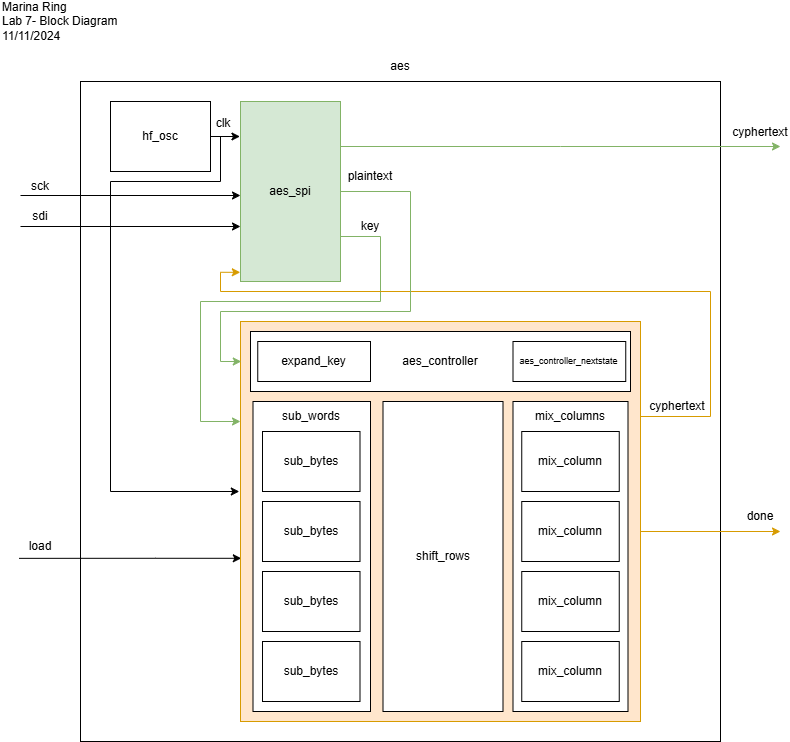

The diagram above was exported from draw.io. Its source (the exported page's mxGraphModel, read from the mxfile embedded in the PNG):
<mxGraphModel dx="1167" dy="696" grid="1" gridSize="10" guides="1" tooltips="1" connect="1" arrows="1" fold="1" page="1" pageScale="1" pageWidth="850" pageHeight="1100" math="0" shadow="0">
  <root>
    <mxCell id="0" />
    <mxCell id="1" parent="0" />
    <mxCell id="i1Syu4YElEc8EeRIokZp-1" value="Marina Ring&lt;div&gt;Lab 7- Block Diagram&lt;/div&gt;&lt;div&gt;11/11/2024&lt;/div&gt;" style="text;html=1;align=left;verticalAlign=middle;whiteSpace=wrap;rounded=0;" vertex="1" parent="1">
      <mxGeometry x="40" y="40" width="190" height="40" as="geometry" />
    </mxCell>
    <mxCell id="i1Syu4YElEc8EeRIokZp-2" value="" style="rounded=0;whiteSpace=wrap;html=1;" vertex="1" parent="1">
      <mxGeometry x="120" y="120" width="640" height="660" as="geometry" />
    </mxCell>
    <mxCell id="i1Syu4YElEc8EeRIokZp-22" style="edgeStyle=orthogonalEdgeStyle;rounded=0;orthogonalLoop=1;jettySize=auto;html=1;exitX=1;exitY=0.25;exitDx=0;exitDy=0;fillColor=#d5e8d4;strokeColor=#82b366;" edge="1" parent="1" source="i1Syu4YElEc8EeRIokZp-3">
      <mxGeometry relative="1" as="geometry">
        <mxPoint x="820" y="185" as="targetPoint" />
      </mxGeometry>
    </mxCell>
    <mxCell id="i1Syu4YElEc8EeRIokZp-24" style="edgeStyle=orthogonalEdgeStyle;rounded=0;orthogonalLoop=1;jettySize=auto;html=1;exitX=1;exitY=0.75;exitDx=0;exitDy=0;entryX=0;entryY=0.25;entryDx=0;entryDy=0;fillColor=#d5e8d4;strokeColor=#82b366;" edge="1" parent="1" source="i1Syu4YElEc8EeRIokZp-3" target="i1Syu4YElEc8EeRIokZp-4">
      <mxGeometry relative="1" as="geometry">
        <Array as="points">
          <mxPoint x="420" y="275" />
          <mxPoint x="420" y="340" />
          <mxPoint x="240" y="340" />
          <mxPoint x="240" y="460" />
        </Array>
      </mxGeometry>
    </mxCell>
    <mxCell id="i1Syu4YElEc8EeRIokZp-3" value="aes_spi" style="rounded=0;whiteSpace=wrap;html=1;fillColor=#d5e8d4;strokeColor=#82b366;" vertex="1" parent="1">
      <mxGeometry x="280" y="140" width="100" height="180" as="geometry" />
    </mxCell>
    <mxCell id="i1Syu4YElEc8EeRIokZp-13" style="edgeStyle=orthogonalEdgeStyle;rounded=0;orthogonalLoop=1;jettySize=auto;html=1;exitX=-0.003;exitY=0.425;exitDx=0;exitDy=0;endArrow=none;endFill=0;startArrow=classic;startFill=1;exitPerimeter=0;" edge="1" parent="1" source="i1Syu4YElEc8EeRIokZp-4">
      <mxGeometry relative="1" as="geometry">
        <mxPoint x="270" y="175" as="targetPoint" />
        <mxPoint x="170" y="435" as="sourcePoint" />
        <Array as="points">
          <mxPoint x="150" y="530" />
          <mxPoint x="150" y="220" />
          <mxPoint x="260" y="220" />
          <mxPoint x="260" y="175" />
        </Array>
      </mxGeometry>
    </mxCell>
    <mxCell id="i1Syu4YElEc8EeRIokZp-30" style="edgeStyle=orthogonalEdgeStyle;rounded=0;orthogonalLoop=1;jettySize=auto;html=1;exitX=1;exitY=0.5;exitDx=0;exitDy=0;fillColor=#ffe6cc;strokeColor=#d79b00;" edge="1" parent="1" source="i1Syu4YElEc8EeRIokZp-4">
      <mxGeometry relative="1" as="geometry">
        <mxPoint x="820" y="570" as="targetPoint" />
        <Array as="points">
          <mxPoint x="820" y="570" />
        </Array>
      </mxGeometry>
    </mxCell>
    <mxCell id="i1Syu4YElEc8EeRIokZp-32" style="edgeStyle=orthogonalEdgeStyle;rounded=0;orthogonalLoop=1;jettySize=auto;html=1;startArrow=classic;startFill=1;endArrow=none;endFill=0;exitX=0.002;exitY=0.592;exitDx=0;exitDy=0;exitPerimeter=0;entryX=0.142;entryY=0.895;entryDx=0;entryDy=0;entryPerimeter=0;" edge="1" parent="1" source="i1Syu4YElEc8EeRIokZp-4" target="i1Syu4YElEc8EeRIokZp-33">
      <mxGeometry relative="1" as="geometry">
        <mxPoint x="60" y="605" as="targetPoint" />
        <Array as="points" />
      </mxGeometry>
    </mxCell>
    <mxCell id="i1Syu4YElEc8EeRIokZp-4" value="" style="rounded=0;whiteSpace=wrap;html=1;fillColor=#ffe6cc;strokeColor=#d79b00;" vertex="1" parent="1">
      <mxGeometry x="280" y="360" width="400" height="400" as="geometry" />
    </mxCell>
    <mxCell id="i1Syu4YElEc8EeRIokZp-5" value="hf_osc" style="rounded=0;whiteSpace=wrap;html=1;" vertex="1" parent="1">
      <mxGeometry x="150" y="140" width="100" height="70" as="geometry" />
    </mxCell>
    <mxCell id="i1Syu4YElEc8EeRIokZp-6" value="aes_controller" style="rounded=0;whiteSpace=wrap;html=1;" vertex="1" parent="1">
      <mxGeometry x="290" y="370" width="380" height="60" as="geometry" />
    </mxCell>
    <mxCell id="i1Syu4YElEc8EeRIokZp-7" value="" style="rounded=0;whiteSpace=wrap;html=1;" vertex="1" parent="1">
      <mxGeometry x="292.5" y="440" width="117.5" height="310" as="geometry" />
    </mxCell>
    <mxCell id="i1Syu4YElEc8EeRIokZp-8" value="shift_rows" style="rounded=0;whiteSpace=wrap;html=1;" vertex="1" parent="1">
      <mxGeometry x="422.5" y="440" width="120" height="310" as="geometry" />
    </mxCell>
    <mxCell id="i1Syu4YElEc8EeRIokZp-9" value="" style="rounded=0;whiteSpace=wrap;html=1;" vertex="1" parent="1">
      <mxGeometry x="552.5" y="440" width="115" height="310" as="geometry" />
    </mxCell>
    <mxCell id="i1Syu4YElEc8EeRIokZp-10" style="edgeStyle=orthogonalEdgeStyle;rounded=0;orthogonalLoop=1;jettySize=auto;html=1;exitX=1;exitY=0.5;exitDx=0;exitDy=0;entryX=-0.006;entryY=0.198;entryDx=0;entryDy=0;entryPerimeter=0;" edge="1" parent="1" source="i1Syu4YElEc8EeRIokZp-5" target="i1Syu4YElEc8EeRIokZp-3">
      <mxGeometry relative="1" as="geometry" />
    </mxCell>
    <mxCell id="i1Syu4YElEc8EeRIokZp-14" value="sck" style="text;html=1;align=center;verticalAlign=middle;whiteSpace=wrap;rounded=0;" vertex="1" parent="1">
      <mxGeometry x="50" y="210" width="60" height="30" as="geometry" />
    </mxCell>
    <mxCell id="i1Syu4YElEc8EeRIokZp-18" style="edgeStyle=orthogonalEdgeStyle;rounded=0;orthogonalLoop=1;jettySize=auto;html=1;" edge="1" parent="1">
      <mxGeometry relative="1" as="geometry">
        <mxPoint x="60" y="265" as="sourcePoint" />
        <mxPoint x="280" y="265" as="targetPoint" />
      </mxGeometry>
    </mxCell>
    <mxCell id="i1Syu4YElEc8EeRIokZp-15" value="sdi" style="text;html=1;align=center;verticalAlign=middle;whiteSpace=wrap;rounded=0;" vertex="1" parent="1">
      <mxGeometry x="50" y="240" width="60" height="30" as="geometry" />
    </mxCell>
    <mxCell id="i1Syu4YElEc8EeRIokZp-17" style="edgeStyle=orthogonalEdgeStyle;rounded=0;orthogonalLoop=1;jettySize=auto;html=1;" edge="1" parent="1">
      <mxGeometry relative="1" as="geometry">
        <mxPoint x="60" y="234" as="sourcePoint" />
        <mxPoint x="280" y="234" as="targetPoint" />
      </mxGeometry>
    </mxCell>
    <mxCell id="i1Syu4YElEc8EeRIokZp-20" style="edgeStyle=orthogonalEdgeStyle;rounded=0;orthogonalLoop=1;jettySize=auto;html=1;exitX=1;exitY=0.25;exitDx=0;exitDy=0;entryX=-0.002;entryY=0.949;entryDx=0;entryDy=0;entryPerimeter=0;fillColor=#ffe6cc;strokeColor=#d79b00;" edge="1" parent="1" source="i1Syu4YElEc8EeRIokZp-4" target="i1Syu4YElEc8EeRIokZp-3">
      <mxGeometry relative="1" as="geometry">
        <Array as="points">
          <mxPoint x="680" y="455" />
          <mxPoint x="750" y="455" />
          <mxPoint x="750" y="330" />
          <mxPoint x="260" y="330" />
          <mxPoint x="260" y="311" />
        </Array>
      </mxGeometry>
    </mxCell>
    <mxCell id="i1Syu4YElEc8EeRIokZp-23" style="edgeStyle=orthogonalEdgeStyle;rounded=0;orthogonalLoop=1;jettySize=auto;html=1;exitX=1;exitY=0.5;exitDx=0;exitDy=0;entryX=0.002;entryY=0.101;entryDx=0;entryDy=0;entryPerimeter=0;fillColor=#d5e8d4;strokeColor=#82b366;" edge="1" parent="1" source="i1Syu4YElEc8EeRIokZp-3" target="i1Syu4YElEc8EeRIokZp-4">
      <mxGeometry relative="1" as="geometry">
        <Array as="points">
          <mxPoint x="450" y="230" />
          <mxPoint x="450" y="350" />
          <mxPoint x="260" y="350" />
          <mxPoint x="260" y="400" />
          <mxPoint x="281" y="400" />
        </Array>
      </mxGeometry>
    </mxCell>
    <mxCell id="i1Syu4YElEc8EeRIokZp-25" value="cyphertext" style="text;html=1;align=center;verticalAlign=middle;whiteSpace=wrap;rounded=0;" vertex="1" parent="1">
      <mxGeometry x="770" y="156" width="60" height="30" as="geometry" />
    </mxCell>
    <mxCell id="i1Syu4YElEc8EeRIokZp-26" value="plaintext" style="text;html=1;align=center;verticalAlign=middle;whiteSpace=wrap;rounded=0;" vertex="1" parent="1">
      <mxGeometry x="380" y="200" width="60" height="30" as="geometry" />
    </mxCell>
    <mxCell id="i1Syu4YElEc8EeRIokZp-27" value="key" style="text;html=1;align=center;verticalAlign=middle;whiteSpace=wrap;rounded=0;" vertex="1" parent="1">
      <mxGeometry x="380" y="250" width="60" height="30" as="geometry" />
    </mxCell>
    <mxCell id="i1Syu4YElEc8EeRIokZp-28" value="clk" style="text;html=1;align=center;verticalAlign=middle;whiteSpace=wrap;rounded=0;" vertex="1" parent="1">
      <mxGeometry x="233" y="147" width="60" height="30" as="geometry" />
    </mxCell>
    <mxCell id="i1Syu4YElEc8EeRIokZp-29" value="cyphertext" style="text;html=1;align=center;verticalAlign=middle;whiteSpace=wrap;rounded=0;" vertex="1" parent="1">
      <mxGeometry x="687" y="430" width="60" height="30" as="geometry" />
    </mxCell>
    <mxCell id="i1Syu4YElEc8EeRIokZp-31" value="done" style="text;html=1;align=center;verticalAlign=middle;whiteSpace=wrap;rounded=0;" vertex="1" parent="1">
      <mxGeometry x="770" y="540" width="60" height="30" as="geometry" />
    </mxCell>
    <mxCell id="i1Syu4YElEc8EeRIokZp-33" value="load" style="text;html=1;align=center;verticalAlign=middle;whiteSpace=wrap;rounded=0;" vertex="1" parent="1">
      <mxGeometry x="50" y="570" width="60" height="30" as="geometry" />
    </mxCell>
    <mxCell id="i1Syu4YElEc8EeRIokZp-35" value="sub_words" style="text;html=1;align=center;verticalAlign=middle;whiteSpace=wrap;rounded=0;" vertex="1" parent="1">
      <mxGeometry x="321.25" y="440" width="60" height="30" as="geometry" />
    </mxCell>
    <mxCell id="i1Syu4YElEc8EeRIokZp-38" value="mix_columns" style="text;html=1;align=center;verticalAlign=middle;whiteSpace=wrap;rounded=0;" vertex="1" parent="1">
      <mxGeometry x="575" y="440" width="70" height="30" as="geometry" />
    </mxCell>
    <mxCell id="i1Syu4YElEc8EeRIokZp-39" value="mix_column" style="rounded=0;whiteSpace=wrap;html=1;" vertex="1" parent="1">
      <mxGeometry x="561.25" y="680" width="97.5" height="60" as="geometry" />
    </mxCell>
    <mxCell id="i1Syu4YElEc8EeRIokZp-57" value="mix_column" style="rounded=0;whiteSpace=wrap;html=1;" vertex="1" parent="1">
      <mxGeometry x="561.25" y="610" width="97.5" height="60" as="geometry" />
    </mxCell>
    <mxCell id="i1Syu4YElEc8EeRIokZp-58" value="mix_column" style="rounded=0;whiteSpace=wrap;html=1;" vertex="1" parent="1">
      <mxGeometry x="561.25" y="540" width="97.5" height="60" as="geometry" />
    </mxCell>
    <mxCell id="i1Syu4YElEc8EeRIokZp-59" value="mix_column" style="rounded=0;whiteSpace=wrap;html=1;" vertex="1" parent="1">
      <mxGeometry x="561.25" y="470" width="97.5" height="60" as="geometry" />
    </mxCell>
    <mxCell id="i1Syu4YElEc8EeRIokZp-60" value="expand_key" style="rounded=0;whiteSpace=wrap;html=1;" vertex="1" parent="1">
      <mxGeometry x="297.25" y="380" width="112.75" height="40" as="geometry" />
    </mxCell>
    <mxCell id="i1Syu4YElEc8EeRIokZp-61" value="aes_controller_nextstate" style="rounded=0;whiteSpace=wrap;html=1;fontSize=9;" vertex="1" parent="1">
      <mxGeometry x="552.5" y="380" width="112.75" height="40" as="geometry" />
    </mxCell>
    <mxCell id="i1Syu4YElEc8EeRIokZp-34" value="sub_bytes" style="rounded=0;whiteSpace=wrap;html=1;" vertex="1" parent="1">
      <mxGeometry x="302" y="470" width="97.5" height="60" as="geometry" />
    </mxCell>
    <mxCell id="i1Syu4YElEc8EeRIokZp-45" value="sub_bytes" style="rounded=0;whiteSpace=wrap;html=1;" vertex="1" parent="1">
      <mxGeometry x="302" y="540" width="97.5" height="60" as="geometry" />
    </mxCell>
    <mxCell id="i1Syu4YElEc8EeRIokZp-50" value="sub_bytes" style="rounded=0;whiteSpace=wrap;html=1;" vertex="1" parent="1">
      <mxGeometry x="302" y="610" width="97.5" height="60" as="geometry" />
    </mxCell>
    <mxCell id="i1Syu4YElEc8EeRIokZp-54" value="sub_bytes" style="rounded=0;whiteSpace=wrap;html=1;" vertex="1" parent="1">
      <mxGeometry x="302" y="680" width="97.5" height="60" as="geometry" />
    </mxCell>
    <mxCell id="i1Syu4YElEc8EeRIokZp-62" value="aes" style="text;html=1;align=center;verticalAlign=middle;whiteSpace=wrap;rounded=0;" vertex="1" parent="1">
      <mxGeometry x="410" y="90" width="60" height="30" as="geometry" />
    </mxCell>
  </root>
</mxGraphModel>